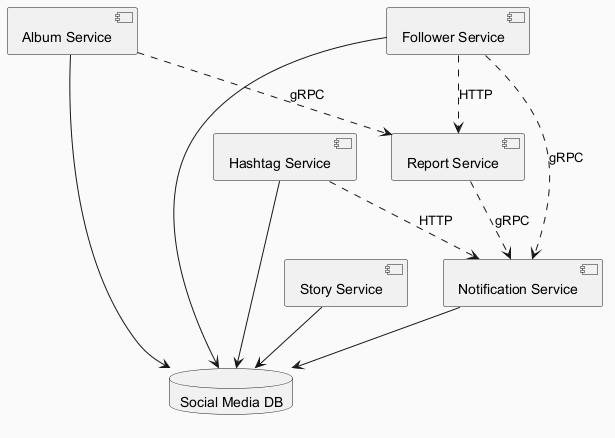

The diagram above was rendered by PlantUML. Its source (embedded in the PNG):
@startuml
skinparam backgroundColor #FAFAFA
skinparam classBackgroundColor #FFF3E0
skinparam classBorderColor #E65100
component "Album Service" as C_AlbumService
component "Follower Service" as C_FollowerService
component "Notification Service" as C_NotificationService
component "Story Service" as C_StoryService
component "Report Service" as C_ReportService
component "Hashtag Service" as C_HashtagService
database "Social Media DB" as DB_social_media
C_AlbumService --> DB_social_media
C_FollowerService --> DB_social_media
C_NotificationService --> DB_social_media
C_StoryService --> DB_social_media
C_HashtagService --> DB_social_media
C_HashtagService ..> C_NotificationService : HTTP
C_ReportService ..> C_NotificationService : gRPC
C_AlbumService ..> C_ReportService : gRPC
C_FollowerService ..> C_NotificationService : gRPC
C_FollowerService ..> C_ReportService : HTTP
@enduml